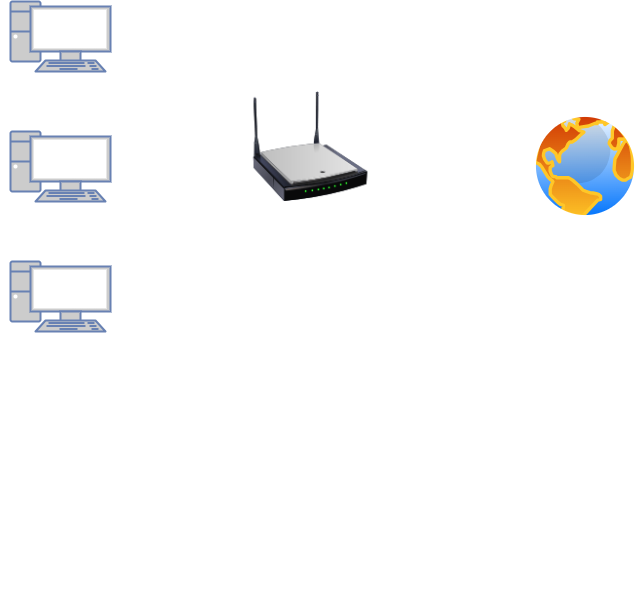

The diagram above was exported from draw.io. Its source (the exported page's mxGraphModel, read from the mxfile embedded in the PNG):
<mxGraphModel dx="804" dy="510" grid="1" gridSize="10" guides="1" tooltips="1" connect="1" arrows="1" fold="1" page="1" pageScale="1" pageWidth="827" pageHeight="1169" math="0" shadow="0">
  <root>
    <mxCell id="0" />
    <mxCell id="1" parent="0" />
    <mxCell id="NrzEgJvLTuxLv_G87yDc-8" style="edgeStyle=orthogonalEdgeStyle;rounded=0;orthogonalLoop=1;jettySize=auto;html=1;entryX=0.5;entryY=1;entryDx=0;entryDy=0;" parent="1" source="NrzEgJvLTuxLv_G87yDc-1" target="NrzEgJvLTuxLv_G87yDc-4" edge="1">
      <mxGeometry relative="1" as="geometry" />
    </mxCell>
    <mxCell id="NrzEgJvLTuxLv_G87yDc-1" value="" style="fontColor=#0066CC;verticalAlign=top;verticalLabelPosition=bottom;labelPosition=center;align=center;html=1;outlineConnect=0;fillColor=#CCCCCC;strokeColor=#6881B3;gradientColor=none;gradientDirection=north;strokeWidth=2;shape=mxgraph.networks.pc;" parent="1" vertex="1">
      <mxGeometry x="90" y="330" width="100" height="70" as="geometry" />
    </mxCell>
    <mxCell id="NrzEgJvLTuxLv_G87yDc-7" style="edgeStyle=orthogonalEdgeStyle;rounded=0;orthogonalLoop=1;jettySize=auto;html=1;" parent="1" source="NrzEgJvLTuxLv_G87yDc-2" edge="1">
      <mxGeometry relative="1" as="geometry">
        <mxPoint x="320" y="235" as="targetPoint" />
      </mxGeometry>
    </mxCell>
    <mxCell id="NrzEgJvLTuxLv_G87yDc-2" value="" style="fontColor=#0066CC;verticalAlign=top;verticalLabelPosition=bottom;labelPosition=center;align=center;html=1;outlineConnect=0;fillColor=#CCCCCC;strokeColor=#6881B3;gradientColor=none;gradientDirection=north;strokeWidth=2;shape=mxgraph.networks.pc;" parent="1" vertex="1">
      <mxGeometry x="90" y="200" width="100" height="70" as="geometry" />
    </mxCell>
    <mxCell id="NrzEgJvLTuxLv_G87yDc-6" style="edgeStyle=orthogonalEdgeStyle;rounded=0;orthogonalLoop=1;jettySize=auto;html=1;" parent="1" source="NrzEgJvLTuxLv_G87yDc-3" target="NrzEgJvLTuxLv_G87yDc-4" edge="1">
      <mxGeometry relative="1" as="geometry" />
    </mxCell>
    <mxCell id="NrzEgJvLTuxLv_G87yDc-3" value="" style="fontColor=#0066CC;verticalAlign=top;verticalLabelPosition=bottom;labelPosition=center;align=center;html=1;outlineConnect=0;fillColor=#CCCCCC;strokeColor=#6881B3;gradientColor=none;gradientDirection=north;strokeWidth=2;shape=mxgraph.networks.pc;" parent="1" vertex="1">
      <mxGeometry x="90" y="70" width="100" height="70" as="geometry" />
    </mxCell>
    <mxCell id="NrzEgJvLTuxLv_G87yDc-9" style="edgeStyle=orthogonalEdgeStyle;rounded=0;orthogonalLoop=1;jettySize=auto;html=1;" parent="1" source="NrzEgJvLTuxLv_G87yDc-4" edge="1">
      <mxGeometry relative="1" as="geometry">
        <mxPoint x="600" y="215" as="targetPoint" />
      </mxGeometry>
    </mxCell>
    <mxCell id="NrzEgJvLTuxLv_G87yDc-4" value="" style="image;html=1;image=img/lib/clip_art/networking/Wireless_Router_N_128x128.png" parent="1" vertex="1">
      <mxGeometry x="330" y="160" width="120" height="110" as="geometry" />
    </mxCell>
    <mxCell id="NrzEgJvLTuxLv_G87yDc-5" value="" style="image;aspect=fixed;perimeter=ellipsePerimeter;html=1;align=center;shadow=0;dashed=0;spacingTop=3;image=img/lib/active_directory/internet_globe.svg;" parent="1" vertex="1">
      <mxGeometry x="610" y="180" width="110" height="110" as="geometry" />
    </mxCell>
    <mxCell id="NrzEgJvLTuxLv_G87yDc-10" value="&lt;h1 style=&quot;margin-top: 0px;&quot;&gt;&lt;font style=&quot;font-size: 17px;&quot;&gt;&lt;span style=&quot;font-weight: 400;&quot;&gt;1. LAN (Local Area Network):&lt;/span&gt;&lt;br&gt;&lt;/font&gt;&lt;/h1&gt;&lt;p&gt;&lt;span lang=&quot;de&quot; class=&quot;HwtZe&quot;&gt;&lt;span class=&quot;jCAhz ChMk0b&quot;&gt;&lt;span class=&quot;ryNqvb&quot;&gt;Struktur: Ein LAN verbindet Geräte in einem kleinen geografischen Gebiet, beispielsweise einem einzelnen Gebäude oder Haus.&lt;/span&gt;&lt;/span&gt;&lt;/span&gt;&lt;/p&gt;&lt;p&gt;&lt;span lang=&quot;de&quot; class=&quot;HwtZe&quot;&gt;&lt;span class=&quot;jCAhz ChMk0b&quot;&gt;&lt;span class=&quot;ryNqvb&quot;&gt;&lt;br&gt;Eigenschaften: Verwendet normalerweise Ethernet oder WLAN für Verbindungen.&lt;/span&gt;&lt;/span&gt; &lt;span class=&quot;jCAhz ChMk0b&quot;&gt;&lt;span class=&quot;ryNqvb&quot;&gt;Häufig in Haushalten, Schulen oder kleinen Unternehmen.&lt;/span&gt;&lt;/span&gt;&lt;span class=&quot;jCAhz ChMk0b&quot;&gt;&lt;span class=&quot;ryNqvb&quot;&gt;&lt;br&gt;&lt;br&gt;&lt;/span&gt;&lt;/span&gt;&lt;/span&gt;&lt;/p&gt;&lt;p&gt;&lt;span lang=&quot;de&quot; class=&quot;HwtZe&quot;&gt;&lt;span class=&quot;jCAhz ChMk0b&quot;&gt;&lt;span class=&quot;ryNqvb&quot;&gt;Vorteile: Hohe Geschwindigkeit, niedrige Kosten, einfache Einrichtung.&lt;/span&gt;&lt;/span&gt;&lt;span class=&quot;jCAhz ChMk0b&quot;&gt;&lt;span class=&quot;ryNqvb&quot;&gt;&lt;br&gt;&lt;br&gt;&lt;/span&gt;&lt;/span&gt;&lt;/span&gt;&lt;/p&gt;&lt;p&gt;&lt;span lang=&quot;de&quot; class=&quot;HwtZe&quot;&gt;&lt;span class=&quot;jCAhz ChMk0b&quot;&gt;&lt;span class=&quot;ryNqvb&quot;&gt;Nachteile: Begrenzte Reichweite, anfällig für Störungen des lokalen Netzwerks.&lt;/span&gt;&lt;/span&gt;&lt;/span&gt;&lt;br&gt;&lt;/p&gt;" style="text;html=1;whiteSpace=wrap;overflow=hidden;rounded=0;" parent="1" vertex="1">
      <mxGeometry x="80" y="430" width="490" height="230" as="geometry" />
    </mxCell>
  </root>
</mxGraphModel>